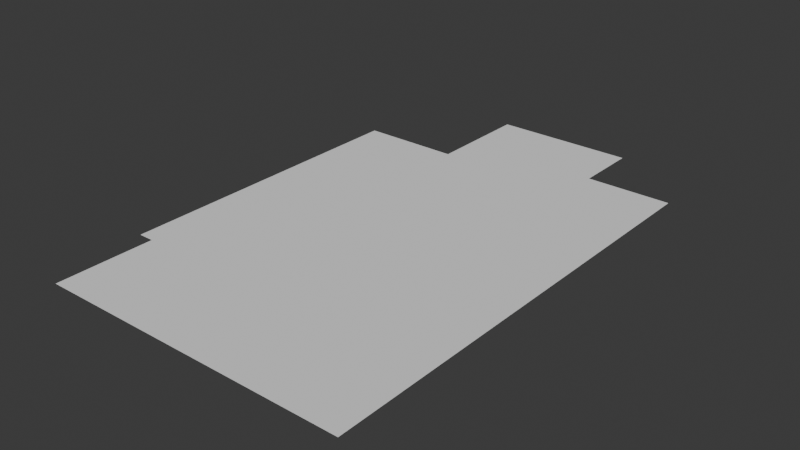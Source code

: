 # Source: blend.blend  (saved by Blender 4.0.36; exported with 4.5.12 LTS)
import bpy
from mathutils import Matrix  # noqa: F401  (used for matrix-valued properties, if any)

bpy.ops.wm.read_factory_settings(use_empty=True)
scene = bpy.context.scene
scene.name = 'Scene'

# ---- collections
col_collection = bpy.data.collections.new('Collection'); scene.collection.children.link(col_collection)

# ---- world
world_world = bpy.data.worlds.new('World'); scene.world = world_world
world_world.use_nodes = True; world_world.node_tree.nodes.clear()
_N = world_world.node_tree.nodes; _L = world_world.node_tree.links
n0 = _N.new('ShaderNodeOutputWorld'); n0.name = 'World Output'; n0.location = (300, 300)
n1 = _N.new('ShaderNodeBackground'); n1.name = 'Background'; n1.location = (10, 300)
n1.inputs[0].default_value = (0.05088, 0.05088, 0.05088, 1.0)
_L.new(n1.outputs[0], n0.inputs[0])
n0.is_active_output = True
world_world.color = (0.05088, 0.05088, 0.05088)
world_world.use_sun_shadow = False
world_world.sun_shadow_jitter_overblur = 0.0

# ---- meshes
me_001 = bpy.data.meshes.new('평면.001')
me_001.from_pydata([(-1.304, -2.054, 0.0), (1.0, -2.054, 0.0), (-1.304, 1.0, 0.0), (1.0, 1.0, 0.0), (0.3676, -2.054, 0.0), (0.3676, 1.0, 0.0), (-0.6827, 1.0, 0.0), (-0.6827, -2.054, 0.0), (1.0, 1.302, 0.0), (0.3676, 1.302, 0.0), (-0.6827, 1.302, 0.0), (0.3676, 1.782, 0.0), (-0.6827, 1.782, 0.0), (-1.304, -1.325, 0.0), (1.0, -1.325, 0.0), (0.3676, -1.325, 0.0), (-0.6827, -1.325, 0.0), (-1.419, 1.0, 0.0), (-1.419, -1.325, 0.0)], [], [(15, 14, 3, 5), (16, 15, 5, 6), (13, 16, 6, 2), (6, 5, 9, 10), (5, 3, 8, 9), (10, 9, 11, 12), (0, 7, 16, 13), (7, 4, 15, 16), (4, 1, 14, 15), (13, 2, 17, 18)])
_uv = me_001.uv_layers.new(name='UV 맵')
_uv.uv.foreach_set('vector', [0.7255, 0.2386, 1.0, 0.2386, 1.0, 1.0, 0.7255, 1.0, 0.2696, 0.2386, 0.7255, 0.2386, 0.7255, 1.0, 0.2696, 1.0, 0.0, 0.2386, 0.2696, 0.2386, 0.2696, 1.0, 0.0, 1.0, 0.2696, 1.0, 0.7255, 1.0, 0.7255, 1.0, 0.2696, 1.0, 0.7255, 1.0, 1.0, 1.0, 1.0, 1.0, 0.7255, 1.0, 0.2696, 1.0, 0.7255, 1.0, 0.7255, 1.0, 0.2696, 1.0, 0.0, 0.0, 0.2696, 0.0, 0.2696, 0.2386, 0.0, 0.2386, 0.2696, 0.0, 0.7255, 0.0, 0.7255, 0.2386, 0.2696, 0.2386, 0.7255, 0.0, 1.0, 0.0, 1.0, 0.2386, 0.7255, 0.2386, 0.0, 0.2386, 0.0, 1.0, 0.0, 1.0, 0.0, 0.2386])
me_001.update()

# ---- objects
ob_x = bpy.data.objects.new('평면', me_001)

# ---- transforms, parenting, visibility, modifiers, constraints
ob_x.location = (0.0, 0.0, 0.0)
ob_x.scale = (10.03, 10.03, 10.03)

# ---- collection membership
col_collection.objects.link(ob_x)

# ---- scene / render settings (as saved in the file)
scene.frame_start = 1; scene.frame_end = 250; scene.frame_set(1)
scene.render.engine = 'BLENDER_EEVEE_NEXT'
scene.cycles.sampling_pattern = 'TABULATED_SOBOL'
bpy.context.view_layer.update()

# ---- added for rendering (the .blend has no active camera and no usable light): camera, sun
cam_auto = bpy.data.cameras.new('AutoCamera')
cam_auto.lens = 50.0
cam_auto.sensor_width = 36.0
cam_auto.clip_end = 1000.0
ob_auto_camera = bpy.data.objects.new('AutoCamera', cam_auto)
scene.collection.objects.link(ob_auto_camera)
ob_auto_camera.location = (39.9859, -51.8622, 33.6678)
ob_auto_camera.rotation_euler = (1.09748, -7.21219e-08, 0.694738)
scene.camera = ob_auto_camera
light_auto_sun = bpy.data.lights.new('AutoSun', 'SUN')
light_auto_sun.energy = 3.0
light_auto_sun.angle = 0.0523599
ob_auto_sun = bpy.data.objects.new('AutoSun', light_auto_sun)
scene.collection.objects.link(ob_auto_sun)
ob_auto_sun.rotation_euler = (0.872665, 0.174533, 0.523599)
bpy.context.view_layer.update()
